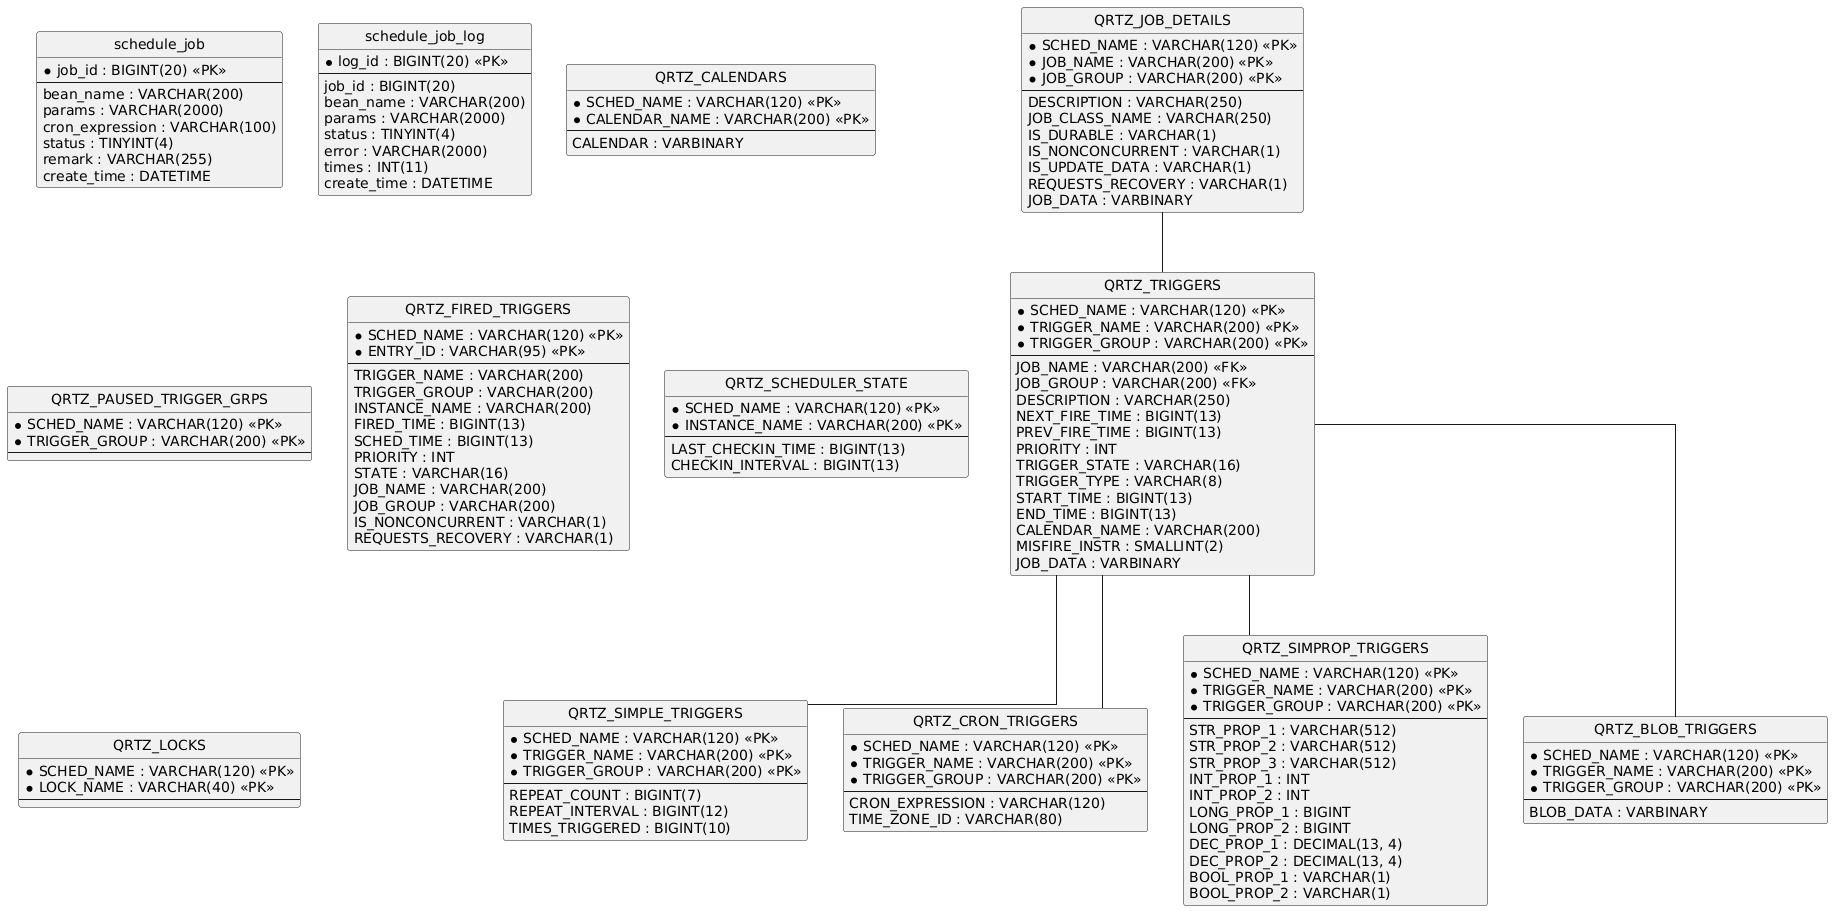

The diagram above was rendered by PlantUML. Its source (embedded in the PNG):
@startuml
hide circle
skinparam linetype ortho

entity "schedule_job" as schedule_job {
  * job_id : BIGINT(20) <<PK>>
  --
  bean_name : VARCHAR(200)
  params : VARCHAR(2000)
  cron_expression : VARCHAR(100)
  status : TINYINT(4)
  remark : VARCHAR(255)
  create_time : DATETIME
}

entity "schedule_job_log" as schedule_job_log {
  * log_id : BIGINT(20) <<PK>>
  --
  job_id : BIGINT(20)
  bean_name : VARCHAR(200)
  params : VARCHAR(2000)
  status : TINYINT(4)
  error : VARCHAR(2000)
  times : INT(11)
  create_time : DATETIME
}

entity "QRTZ_JOB_DETAILS" as QRTZ_JOB_DETAILS {
  * SCHED_NAME : VARCHAR(120) <<PK>>
  * JOB_NAME : VARCHAR(200) <<PK>>
  * JOB_GROUP : VARCHAR(200) <<PK>>
  --
  DESCRIPTION : VARCHAR(250)
  JOB_CLASS_NAME : VARCHAR(250)
  IS_DURABLE : VARCHAR(1)
  IS_NONCONCURRENT : VARCHAR(1)
  IS_UPDATE_DATA : VARCHAR(1)
  REQUESTS_RECOVERY : VARCHAR(1)
  JOB_DATA : VARBINARY
}

entity "QRTZ_TRIGGERS" as QRTZ_TRIGGERS {
  * SCHED_NAME : VARCHAR(120) <<PK>>
  * TRIGGER_NAME : VARCHAR(200) <<PK>>
  * TRIGGER_GROUP : VARCHAR(200) <<PK>>
  --
  JOB_NAME : VARCHAR(200) <<FK>>
  JOB_GROUP : VARCHAR(200) <<FK>>
  DESCRIPTION : VARCHAR(250)
  NEXT_FIRE_TIME : BIGINT(13)
  PREV_FIRE_TIME : BIGINT(13)
  PRIORITY : INT
  TRIGGER_STATE : VARCHAR(16)
  TRIGGER_TYPE : VARCHAR(8)
  START_TIME : BIGINT(13)
  END_TIME : BIGINT(13)
  CALENDAR_NAME : VARCHAR(200)
  MISFIRE_INSTR : SMALLINT(2)
  JOB_DATA : VARBINARY
}

entity "QRTZ_SIMPLE_TRIGGERS" as QRTZ_SIMPLE_TRIGGERS {
  * SCHED_NAME : VARCHAR(120) <<PK>>
  * TRIGGER_NAME : VARCHAR(200) <<PK>>
  * TRIGGER_GROUP : VARCHAR(200) <<PK>>
  --
  REPEAT_COUNT : BIGINT(7)
  REPEAT_INTERVAL : BIGINT(12)
  TIMES_TRIGGERED : BIGINT(10)
}

entity "QRTZ_CRON_TRIGGERS" as QRTZ_CRON_TRIGGERS {
  * SCHED_NAME : VARCHAR(120) <<PK>>
  * TRIGGER_NAME : VARCHAR(200) <<PK>>
  * TRIGGER_GROUP : VARCHAR(200) <<PK>>
  --
  CRON_EXPRESSION : VARCHAR(120)
  TIME_ZONE_ID : VARCHAR(80)
}

entity "QRTZ_SIMPROP_TRIGGERS" as QRTZ_SIMPROP_TRIGGERS {
  * SCHED_NAME : VARCHAR(120) <<PK>>
  * TRIGGER_NAME : VARCHAR(200) <<PK>>
  * TRIGGER_GROUP : VARCHAR(200) <<PK>>
  --
  STR_PROP_1 : VARCHAR(512)
  STR_PROP_2 : VARCHAR(512)
  STR_PROP_3 : VARCHAR(512)
  INT_PROP_1 : INT
  INT_PROP_2 : INT
  LONG_PROP_1 : BIGINT
  LONG_PROP_2 : BIGINT
  DEC_PROP_1 : DECIMAL(13, 4)
  DEC_PROP_2 : DECIMAL(13, 4)
  BOOL_PROP_1 : VARCHAR(1)
  BOOL_PROP_2 : VARCHAR(1)
}

entity "QRTZ_BLOB_TRIGGERS" as QRTZ_BLOB_TRIGGERS {
  * SCHED_NAME : VARCHAR(120) <<PK>>
  * TRIGGER_NAME : VARCHAR(200) <<PK>>
  * TRIGGER_GROUP : VARCHAR(200) <<PK>>
  --
  BLOB_DATA : VARBINARY
}

entity "QRTZ_CALENDARS" as QRTZ_CALENDARS {
  * SCHED_NAME : VARCHAR(120) <<PK>>
  * CALENDAR_NAME : VARCHAR(200) <<PK>>
  --
  CALENDAR : VARBINARY
}

entity "QRTZ_PAUSED_TRIGGER_GRPS" as QRTZ_PAUSED_TRIGGER_GRPS {
  * SCHED_NAME : VARCHAR(120) <<PK>>
  * TRIGGER_GROUP : VARCHAR(200) <<PK>>
  --
}

entity "QRTZ_FIRED_TRIGGERS" as QRTZ_FIRED_TRIGGERS {
  * SCHED_NAME : VARCHAR(120) <<PK>>
  * ENTRY_ID : VARCHAR(95) <<PK>>
  --
  TRIGGER_NAME : VARCHAR(200)
  TRIGGER_GROUP : VARCHAR(200)
  INSTANCE_NAME : VARCHAR(200)
  FIRED_TIME : BIGINT(13)
  SCHED_TIME : BIGINT(13)
  PRIORITY : INT
  STATE : VARCHAR(16)
  JOB_NAME : VARCHAR(200)
  JOB_GROUP : VARCHAR(200)
  IS_NONCONCURRENT : VARCHAR(1)
  REQUESTS_RECOVERY : VARCHAR(1)
}

entity "QRTZ_SCHEDULER_STATE" as QRTZ_SCHEDULER_STATE {
  * SCHED_NAME : VARCHAR(120) <<PK>>
  * INSTANCE_NAME : VARCHAR(200) <<PK>>
  --
  LAST_CHECKIN_TIME : BIGINT(13)
  CHECKIN_INTERVAL : BIGINT(13)
}

entity "QRTZ_LOCKS" as QRTZ_LOCKS {
  * SCHED_NAME : VARCHAR(120) <<PK>>
  * LOCK_NAME : VARCHAR(40) <<PK>>
  --
}

QRTZ_JOB_DETAILS -- QRTZ_TRIGGERS
QRTZ_TRIGGERS -- QRTZ_SIMPLE_TRIGGERS
QRTZ_TRIGGERS -- QRTZ_CRON_TRIGGERS
QRTZ_TRIGGERS -- QRTZ_SIMPROP_TRIGGERS
QRTZ_TRIGGERS -- QRTZ_BLOB_TRIGGERS
@enduml